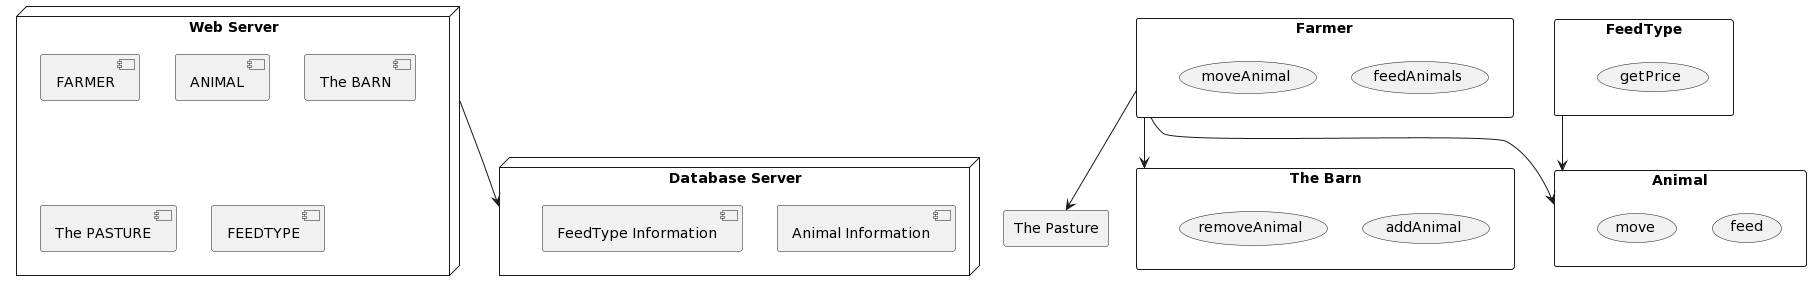

The diagram above was rendered by PlantUML. Its source (embedded in the PNG):
@startuml
skinparam componentStyle uml2

rectangle "Farmer" {
  (feedAnimals)
  (moveAnimal)
}

rectangle "Animal" {
  (feed)
  (move)
}

rectangle "The Barn" {
  (addAnimal)
  (removeAnimal)
}

rectangle "The Pasture" {
  (addAnimal)
  (removeAnimal)
}

rectangle "FeedType" {
  (getPrice)
}

node "Web Server" {
  [FARMER]
  [ANIMAL]
  [The BARN]
  [The PASTURE]
  [FEEDTYPE]
}

node "Database Server" {
  [Animal Information]
  [FeedType Information]
}

[Farmer] --> [Animal]
[Farmer] --> [The Barn]
[Farmer] --> [The Pasture]
[FeedType] --> [Animal]
[Web Server] --> [Database Server]
@enduml